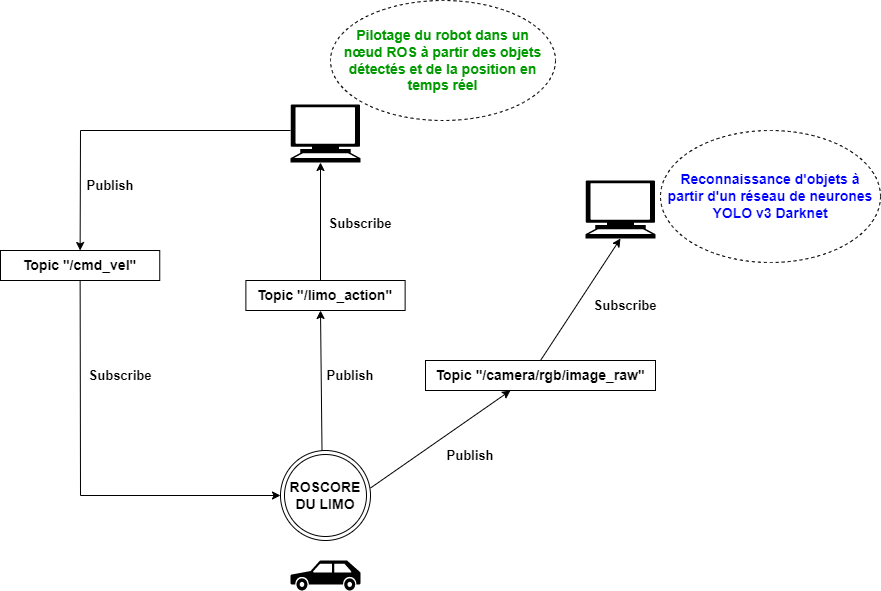

The diagram above was exported from draw.io. Its source (the exported page's mxGraphModel, read from the mxfile embedded in the PNG):
<mxGraphModel dx="998" dy="1375" grid="1" gridSize="10" guides="1" tooltips="1" connect="1" arrows="1" fold="1" page="1" pageScale="1" pageWidth="1169" pageHeight="827" background="#ffffff" math="0" shadow="0">
  <root>
    <mxCell id="0" />
    <mxCell id="1" parent="0" />
    <mxCell id="3jy7lsfsmjSaGdI3LhXd-1" value="" style="shape=mxgraph.signs.transportation.car_3;html=1;pointerEvents=1;fillColor=#000000;strokeColor=none;verticalLabelPosition=bottom;verticalAlign=top;align=center;sketch=0;" parent="1" vertex="1">
      <mxGeometry x="450" y="540" width="70" height="30" as="geometry" />
    </mxCell>
    <mxCell id="3jy7lsfsmjSaGdI3LhXd-2" value="" style="shape=mxgraph.signs.tech.computer;html=1;pointerEvents=1;fillColor=#000000;strokeColor=none;verticalLabelPosition=bottom;verticalAlign=top;align=center;sketch=0;" parent="1" vertex="1">
      <mxGeometry x="450" y="84" width="70" height="58" as="geometry" />
    </mxCell>
    <mxCell id="3jy7lsfsmjSaGdI3LhXd-9" value="" style="endArrow=classic;startArrow=none;html=1;rounded=0;startFill=0;exitX=1;exitY=0.25;exitDx=0;exitDy=0;" parent="1" source="3jy7lsfsmjSaGdI3LhXd-12" edge="1">
      <mxGeometry width="50" height="50" relative="1" as="geometry">
        <mxPoint x="470" y="510" as="sourcePoint" />
        <mxPoint x="670" y="370" as="targetPoint" />
      </mxGeometry>
    </mxCell>
    <mxCell id="3jy7lsfsmjSaGdI3LhXd-11" value="&lt;span style=&quot;font-size: 14px;&quot;&gt;&lt;b&gt;Topic &quot;/camera/rgb/image_raw&quot;&lt;/b&gt;&lt;/span&gt;" style="text;html=1;strokeColor=default;fillColor=none;align=center;verticalAlign=middle;whiteSpace=wrap;rounded=0;" parent="1" vertex="1">
      <mxGeometry x="585" y="340" width="230" height="30" as="geometry" />
    </mxCell>
    <mxCell id="3jy7lsfsmjSaGdI3LhXd-17" value="&lt;b style=&quot;color: rgb(0, 0, 0);&quot;&gt;&lt;font color=&quot;#0000ff&quot;&gt;Reconnaissance d'objets à partir d'un réseau de neurones YOLO v3 Darknet&lt;/font&gt;&lt;/b&gt;" style="ellipse;whiteSpace=wrap;html=1;align=center;dashed=1;fontSize=14;fontColor=#0000FF;strokeColor=default;" parent="1" vertex="1">
      <mxGeometry x="820" y="110" width="220" height="132" as="geometry" />
    </mxCell>
    <mxCell id="3jy7lsfsmjSaGdI3LhXd-18" value="&lt;font style=&quot;&quot; color=&quot;#009900&quot;&gt;&lt;b&gt;Pilotage du robot dans un nœud&amp;nbsp;ROS à partir des objets détectés et de la position en temps réel&lt;/b&gt;&lt;/font&gt;" style="ellipse;whiteSpace=wrap;html=1;align=center;dashed=1;fontSize=14;fontColor=#0000FF;" parent="1" vertex="1">
      <mxGeometry x="490" y="-20" width="225" height="120" as="geometry" />
    </mxCell>
    <mxCell id="3jy7lsfsmjSaGdI3LhXd-23" value="" style="ellipse;shape=doubleEllipse;whiteSpace=wrap;html=1;aspect=fixed;fontSize=14;fontColor=#009900;" parent="1" vertex="1">
      <mxGeometry x="440" y="430" width="90" height="90" as="geometry" />
    </mxCell>
    <mxCell id="3jy7lsfsmjSaGdI3LhXd-12" value="&lt;b&gt;&lt;font style=&quot;font-size: 14px;&quot;&gt;ROSCORE DU LIMO&lt;/font&gt;&lt;/b&gt;" style="text;html=1;strokeColor=none;fillColor=none;align=center;verticalAlign=middle;whiteSpace=wrap;rounded=0;" parent="1" vertex="1">
      <mxGeometry x="440" y="460" width="90" height="30" as="geometry" />
    </mxCell>
    <mxCell id="3jy7lsfsmjSaGdI3LhXd-27" value="&lt;font style=&quot;font-size: 13px;&quot; color=&quot;#000000&quot;&gt;&lt;b&gt;Publish&lt;/b&gt;&lt;/font&gt;" style="text;html=1;strokeColor=none;fillColor=none;align=center;verticalAlign=middle;whiteSpace=wrap;rounded=0;fontSize=14;fontColor=#009900;" parent="1" vertex="1">
      <mxGeometry x="600" y="420" width="60" height="30" as="geometry" />
    </mxCell>
    <mxCell id="3jy7lsfsmjSaGdI3LhXd-28" value="" style="endArrow=classic;startArrow=none;html=1;rounded=0;startFill=0;entryX=0.5;entryY=1;entryDx=0;entryDy=0;entryPerimeter=0;exitX=0.5;exitY=0;exitDx=0;exitDy=0;" parent="1" source="3jy7lsfsmjSaGdI3LhXd-11" target="3jy7lsfsmjSaGdI3LhXd-3" edge="1">
      <mxGeometry width="50" height="50" relative="1" as="geometry">
        <mxPoint x="670" y="345" as="sourcePoint" />
        <mxPoint x="870" y="205" as="targetPoint" />
      </mxGeometry>
    </mxCell>
    <mxCell id="3jy7lsfsmjSaGdI3LhXd-29" value="&lt;font style=&quot;font-size: 13px;&quot; color=&quot;#000000&quot;&gt;&lt;b&gt;Subscribe&lt;/b&gt;&lt;/font&gt;" style="text;html=1;strokeColor=none;fillColor=none;align=center;verticalAlign=middle;whiteSpace=wrap;rounded=0;fontSize=14;fontColor=#009900;" parent="1" vertex="1">
      <mxGeometry x="755" y="270" width="60" height="30" as="geometry" />
    </mxCell>
    <mxCell id="3jy7lsfsmjSaGdI3LhXd-32" value="&lt;span style=&quot;font-size: 14px;&quot;&gt;&lt;b&gt;Topic &quot;/limo_action&quot;&lt;/b&gt;&lt;/span&gt;" style="text;html=1;strokeColor=default;fillColor=none;align=center;verticalAlign=middle;whiteSpace=wrap;rounded=0;" parent="1" vertex="1">
      <mxGeometry x="405.38" y="260" width="159.25" height="30" as="geometry" />
    </mxCell>
    <mxCell id="3jy7lsfsmjSaGdI3LhXd-33" value="" style="endArrow=classic;startArrow=none;html=1;rounded=0;startFill=0;exitX=1;exitY=0.25;exitDx=0;exitDy=0;" parent="1" edge="1">
      <mxGeometry width="50" height="50" relative="1" as="geometry">
        <mxPoint x="481.5" y="430" as="sourcePoint" />
        <mxPoint x="480" y="290" as="targetPoint" />
      </mxGeometry>
    </mxCell>
    <mxCell id="3jy7lsfsmjSaGdI3LhXd-3" value="" style="shape=mxgraph.signs.tech.computer;html=1;pointerEvents=1;fillColor=#000000;strokeColor=none;verticalLabelPosition=bottom;verticalAlign=top;align=center;sketch=0;shadow=0;" parent="1" vertex="1">
      <mxGeometry x="745" y="160" width="70" height="58" as="geometry" />
    </mxCell>
    <mxCell id="3jy7lsfsmjSaGdI3LhXd-34" value="" style="endArrow=classic;startArrow=none;html=1;rounded=0;startFill=0;" parent="1" edge="1">
      <mxGeometry width="50" height="50" relative="1" as="geometry">
        <mxPoint x="480" y="260" as="sourcePoint" />
        <mxPoint x="480" y="142" as="targetPoint" />
      </mxGeometry>
    </mxCell>
    <mxCell id="3jy7lsfsmjSaGdI3LhXd-35" value="&lt;font style=&quot;font-size: 13px;&quot; color=&quot;#000000&quot;&gt;&lt;b&gt;Publish&lt;/b&gt;&lt;/font&gt;" style="text;html=1;strokeColor=none;fillColor=none;align=center;verticalAlign=middle;whiteSpace=wrap;rounded=0;fontSize=14;fontColor=#009900;" parent="1" vertex="1">
      <mxGeometry x="480" y="340" width="60" height="30" as="geometry" />
    </mxCell>
    <mxCell id="3jy7lsfsmjSaGdI3LhXd-36" value="&lt;font style=&quot;font-size: 13px;&quot; color=&quot;#000000&quot;&gt;&lt;b&gt;Subscribe&lt;/b&gt;&lt;/font&gt;" style="text;html=1;strokeColor=none;fillColor=none;align=center;verticalAlign=middle;whiteSpace=wrap;rounded=0;fontSize=14;fontColor=#009900;" parent="1" vertex="1">
      <mxGeometry x="490" y="188" width="60" height="30" as="geometry" />
    </mxCell>
    <mxCell id="3jy7lsfsmjSaGdI3LhXd-41" value="&lt;span style=&quot;font-size: 14px;&quot;&gt;&lt;b&gt;Topic &quot;/cmd_vel&quot;&lt;/b&gt;&lt;/span&gt;" style="text;html=1;strokeColor=default;fillColor=none;align=center;verticalAlign=middle;whiteSpace=wrap;rounded=0;" parent="1" vertex="1">
      <mxGeometry x="160" y="230" width="159.25" height="30" as="geometry" />
    </mxCell>
    <mxCell id="3jy7lsfsmjSaGdI3LhXd-42" value="" style="endArrow=classic;html=1;rounded=0;fontSize=13;fontColor=#000000;entryX=0.5;entryY=0;entryDx=0;entryDy=0;" parent="1" target="3jy7lsfsmjSaGdI3LhXd-41" edge="1">
      <mxGeometry width="50" height="50" relative="1" as="geometry">
        <mxPoint x="450" y="110" as="sourcePoint" />
        <mxPoint x="240" y="110" as="targetPoint" />
        <Array as="points">
          <mxPoint x="240" y="110" />
        </Array>
      </mxGeometry>
    </mxCell>
    <mxCell id="3jy7lsfsmjSaGdI3LhXd-43" value="" style="endArrow=classic;html=1;rounded=0;fontSize=13;fontColor=#000000;exitX=0.5;exitY=1;exitDx=0;exitDy=0;entryX=0;entryY=0.5;entryDx=0;entryDy=0;" parent="1" source="3jy7lsfsmjSaGdI3LhXd-41" target="3jy7lsfsmjSaGdI3LhXd-12" edge="1">
      <mxGeometry width="50" height="50" relative="1" as="geometry">
        <mxPoint x="560" y="270" as="sourcePoint" />
        <mxPoint x="610" y="220" as="targetPoint" />
        <Array as="points">
          <mxPoint x="240" y="475" />
        </Array>
      </mxGeometry>
    </mxCell>
    <mxCell id="3jy7lsfsmjSaGdI3LhXd-44" value="&lt;font style=&quot;font-size: 13px;&quot; color=&quot;#000000&quot;&gt;&lt;b&gt;Publish&lt;/b&gt;&lt;/font&gt;" style="text;html=1;strokeColor=none;fillColor=none;align=center;verticalAlign=middle;whiteSpace=wrap;rounded=0;fontSize=14;fontColor=#009900;" parent="1" vertex="1">
      <mxGeometry x="240" y="150" width="60" height="30" as="geometry" />
    </mxCell>
    <mxCell id="3jy7lsfsmjSaGdI3LhXd-45" value="&lt;font style=&quot;font-size: 13px;&quot; color=&quot;#000000&quot;&gt;&lt;b&gt;Subscribe&lt;/b&gt;&lt;/font&gt;" style="text;html=1;strokeColor=none;fillColor=none;align=center;verticalAlign=middle;whiteSpace=wrap;rounded=0;fontSize=14;fontColor=#009900;" parent="1" vertex="1">
      <mxGeometry x="250" y="340" width="60" height="30" as="geometry" />
    </mxCell>
  </root>
</mxGraphModel>